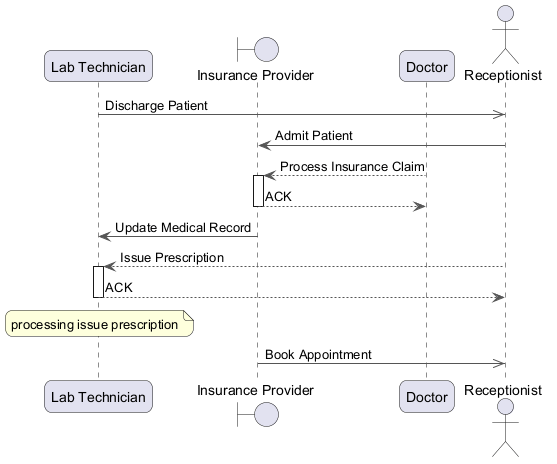

The diagram above was rendered by PlantUML. Its source (embedded in the PNG):
@startuml
skinparam backgroundColor #FFFFFF
skinparam roundCorner 15
skinparam ArrowColor #555555
participant "Lab Technician" as LT
boundary "Insurance Provider" as IP
participant "Doctor" as D
actor "Receptionist" as R
LT ->> R : Discharge Patient
R -> IP : Admit Patient
D --> IP : Process Insurance Claim
activate IP
IP --> D : ACK
deactivate IP
IP -> LT : Update Medical Record
R --> LT : Issue Prescription
activate LT
LT --> R : ACK
deactivate LT
note over LT : processing issue prescription
IP ->> R : Book Appointment
@enduml